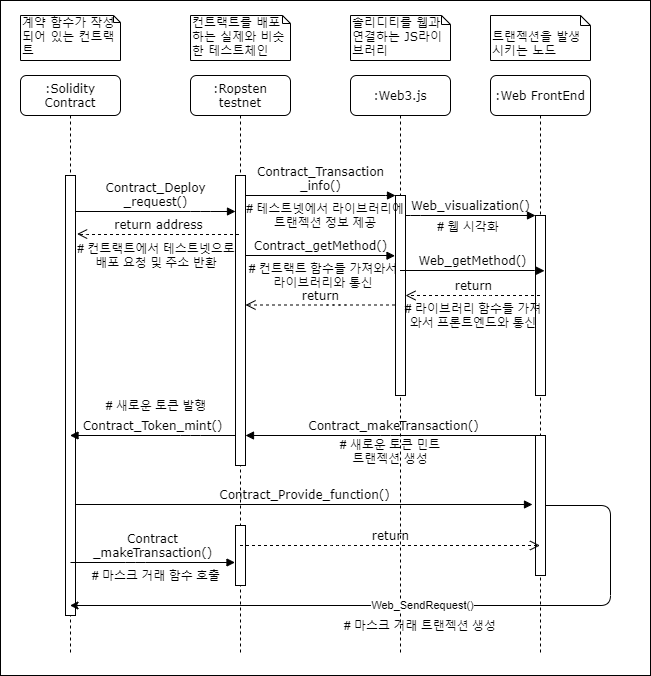

The diagram above was exported from draw.io. Its source (the exported page's mxGraphModel, read from the mxfile embedded in the PNG):
<mxGraphModel dx="942" dy="614" grid="1" gridSize="10" guides="1" tooltips="1" connect="1" arrows="1" fold="1" page="1" pageScale="1" pageWidth="1100" pageHeight="850" background="#ffffff" math="0" shadow="0">
  <root>
    <mxCell id="0" />
    <mxCell id="1" parent="0" />
    <mxCell id="3s6WjT6B0tPwRMVtVVJ8-29" value="" style="rounded=0;whiteSpace=wrap;html=1;align=left;" parent="1" vertex="1">
      <mxGeometry x="50" y="5" width="650" height="675" as="geometry" />
    </mxCell>
    <mxCell id="7baba1c4bc27f4b0-2" value=":Ropsten testnet" style="shape=umlLifeline;perimeter=lifelinePerimeter;whiteSpace=wrap;html=1;container=1;collapsible=0;recursiveResize=0;outlineConnect=0;rounded=1;shadow=0;comic=0;labelBackgroundColor=none;strokeWidth=1;fontFamily=Verdana;fontSize=12;align=center;" parent="1" vertex="1">
      <mxGeometry x="240" y="80" width="100" height="580" as="geometry" />
    </mxCell>
    <mxCell id="7baba1c4bc27f4b0-10" value="" style="html=1;points=[];perimeter=orthogonalPerimeter;rounded=0;shadow=0;comic=0;labelBackgroundColor=none;strokeWidth=1;fontFamily=Verdana;fontSize=12;align=center;" parent="7baba1c4bc27f4b0-2" vertex="1">
      <mxGeometry x="45" y="100" width="10" height="290" as="geometry" />
    </mxCell>
    <mxCell id="3s6WjT6B0tPwRMVtVVJ8-22" value="" style="html=1;points=[];perimeter=orthogonalPerimeter;rounded=0;shadow=0;comic=0;labelBackgroundColor=none;strokeWidth=1;fontFamily=Verdana;fontSize=12;align=center;" parent="7baba1c4bc27f4b0-2" vertex="1">
      <mxGeometry x="45" y="450" width="10" height="60" as="geometry" />
    </mxCell>
    <mxCell id="7baba1c4bc27f4b0-3" value=":Web3.js" style="shape=umlLifeline;perimeter=lifelinePerimeter;whiteSpace=wrap;html=1;container=1;collapsible=0;recursiveResize=0;outlineConnect=0;rounded=1;shadow=0;comic=0;labelBackgroundColor=none;strokeWidth=1;fontFamily=Verdana;fontSize=12;align=center;" parent="1" vertex="1">
      <mxGeometry x="400" y="80" width="100" height="580" as="geometry" />
    </mxCell>
    <mxCell id="7baba1c4bc27f4b0-13" value="" style="html=1;points=[];perimeter=orthogonalPerimeter;rounded=0;shadow=0;comic=0;labelBackgroundColor=none;strokeWidth=1;fontFamily=Verdana;fontSize=12;align=center;" parent="7baba1c4bc27f4b0-3" vertex="1">
      <mxGeometry x="45" y="120" width="10" height="200" as="geometry" />
    </mxCell>
    <mxCell id="7baba1c4bc27f4b0-4" value=":Web FrontEnd" style="shape=umlLifeline;perimeter=lifelinePerimeter;whiteSpace=wrap;html=1;container=1;collapsible=0;recursiveResize=0;outlineConnect=0;rounded=1;shadow=0;comic=0;labelBackgroundColor=none;strokeWidth=1;fontFamily=Verdana;fontSize=12;align=center;" parent="1" vertex="1">
      <mxGeometry x="540" y="80" width="100" height="580" as="geometry" />
    </mxCell>
    <mxCell id="7baba1c4bc27f4b0-8" value=":Solidity Contract" style="shape=umlLifeline;perimeter=lifelinePerimeter;whiteSpace=wrap;html=1;container=1;collapsible=0;recursiveResize=0;outlineConnect=0;rounded=1;shadow=0;comic=0;labelBackgroundColor=none;strokeWidth=1;fontFamily=Verdana;fontSize=12;align=center;" parent="1" vertex="1">
      <mxGeometry x="70" y="80" width="100" height="580" as="geometry" />
    </mxCell>
    <mxCell id="7baba1c4bc27f4b0-9" value="" style="html=1;points=[];perimeter=orthogonalPerimeter;rounded=0;shadow=0;comic=0;labelBackgroundColor=none;strokeWidth=1;fontFamily=Verdana;fontSize=12;align=center;" parent="7baba1c4bc27f4b0-8" vertex="1">
      <mxGeometry x="45" y="100" width="10" height="440" as="geometry" />
    </mxCell>
    <mxCell id="7baba1c4bc27f4b0-16" value="" style="html=1;points=[];perimeter=orthogonalPerimeter;rounded=0;shadow=0;comic=0;labelBackgroundColor=none;strokeWidth=1;fontFamily=Verdana;fontSize=12;align=center;" parent="1" vertex="1">
      <mxGeometry x="585" y="220" width="10" height="180" as="geometry" />
    </mxCell>
    <mxCell id="7baba1c4bc27f4b0-17" value="Web_visualization()" style="html=1;verticalAlign=bottom;endArrow=block;labelBackgroundColor=none;fontFamily=Verdana;fontSize=12;edgeStyle=elbowEdgeStyle;elbow=vertical;" parent="1" source="7baba1c4bc27f4b0-13" target="7baba1c4bc27f4b0-16" edge="1">
      <mxGeometry relative="1" as="geometry">
        <mxPoint x="510" y="220" as="sourcePoint" />
        <Array as="points">
          <mxPoint x="460" y="220" />
        </Array>
      </mxGeometry>
    </mxCell>
    <mxCell id="7baba1c4bc27f4b0-22" value="" style="html=1;points=[];perimeter=orthogonalPerimeter;rounded=0;shadow=0;comic=0;labelBackgroundColor=none;strokeWidth=1;fontFamily=Verdana;fontSize=12;align=center;" parent="1" vertex="1">
      <mxGeometry x="585" y="440" width="10" height="140" as="geometry" />
    </mxCell>
    <mxCell id="7baba1c4bc27f4b0-23" value="Contract_Provide_function()" style="html=1;verticalAlign=bottom;endArrow=block;labelBackgroundColor=none;fontFamily=Verdana;fontSize=12;" parent="1" source="7baba1c4bc27f4b0-9" edge="1">
      <mxGeometry relative="1" as="geometry">
        <mxPoint x="510" y="420" as="sourcePoint" />
        <mxPoint x="582" y="509" as="targetPoint" />
      </mxGeometry>
    </mxCell>
    <mxCell id="7baba1c4bc27f4b0-11" value="Contract_Deploy&lt;br&gt;_request()" style="html=1;verticalAlign=bottom;endArrow=block;labelBackgroundColor=none;fontFamily=Verdana;fontSize=12;edgeStyle=elbowEdgeStyle;elbow=vertical;" parent="1" edge="1">
      <mxGeometry relative="1" as="geometry">
        <mxPoint x="125" y="216" as="sourcePoint" />
        <mxPoint x="285" y="216" as="targetPoint" />
        <Array as="points">
          <mxPoint x="250" y="216" />
          <mxPoint x="260" y="206" />
          <mxPoint x="190" y="236" />
          <mxPoint x="270" y="236" />
          <mxPoint x="240" y="236" />
          <mxPoint x="200" y="306" />
        </Array>
      </mxGeometry>
    </mxCell>
    <mxCell id="7baba1c4bc27f4b0-14" value="Contract_Transaction&lt;br&gt;_info()" style="html=1;verticalAlign=bottom;endArrow=block;entryX=0;entryY=0;labelBackgroundColor=none;fontFamily=Verdana;fontSize=12;edgeStyle=elbowEdgeStyle;elbow=vertical;" parent="1" source="7baba1c4bc27f4b0-10" target="7baba1c4bc27f4b0-13" edge="1">
      <mxGeometry relative="1" as="geometry">
        <mxPoint x="370" y="200" as="sourcePoint" />
      </mxGeometry>
    </mxCell>
    <mxCell id="7baba1c4bc27f4b0-40" value="계약 함수가 작성되어 있는 컨트랙트" style="shape=note;whiteSpace=wrap;html=1;size=7;verticalAlign=bottom;align=left;spacingTop=-6;rounded=0;shadow=0;comic=0;labelBackgroundColor=none;strokeWidth=1;fontFamily=Verdana;fontSize=12" parent="1" vertex="1">
      <mxGeometry x="70" y="20" width="100" height="45" as="geometry" />
    </mxCell>
    <mxCell id="7baba1c4bc27f4b0-41" value="컨트랙트를 배포하는 실제와 비슷한 테스트체인" style="shape=note;whiteSpace=wrap;html=1;size=8;verticalAlign=bottom;align=left;spacingTop=-6;rounded=0;shadow=0;comic=0;labelBackgroundColor=none;strokeWidth=1;fontFamily=Verdana;fontSize=12" parent="1" vertex="1">
      <mxGeometry x="240" y="20" width="100" height="45" as="geometry" />
    </mxCell>
    <mxCell id="7baba1c4bc27f4b0-42" value="솔리디티를 웹과 연결하는 JS라이브러리" style="shape=note;whiteSpace=wrap;html=1;size=9;verticalAlign=bottom;align=left;spacingTop=-6;rounded=0;shadow=0;comic=0;labelBackgroundColor=none;strokeWidth=1;fontFamily=Verdana;fontSize=12" parent="1" vertex="1">
      <mxGeometry x="400" y="20" width="100" height="45" as="geometry" />
    </mxCell>
    <mxCell id="7baba1c4bc27f4b0-43" value="트랜젝션을 발생시키는 노드" style="shape=note;whiteSpace=wrap;html=1;size=10;verticalAlign=bottom;align=left;spacingTop=-6;rounded=0;shadow=0;comic=0;labelBackgroundColor=none;strokeWidth=1;fontFamily=Verdana;fontSize=12" parent="1" vertex="1">
      <mxGeometry x="540" y="20" width="100" height="45" as="geometry" />
    </mxCell>
    <mxCell id="3s6WjT6B0tPwRMVtVVJ8-8" value="Contract_Token_mint()" style="html=1;verticalAlign=bottom;endArrow=block;labelBackgroundColor=none;fontFamily=Verdana;fontSize=12;edgeStyle=elbowEdgeStyle;elbow=vertical;" parent="1" source="7baba1c4bc27f4b0-10" target="7baba1c4bc27f4b0-8" edge="1">
      <mxGeometry relative="1" as="geometry">
        <mxPoint x="280" y="220" as="sourcePoint" />
        <mxPoint x="130" y="221" as="targetPoint" />
        <Array as="points">
          <mxPoint x="240" y="440" />
          <mxPoint x="160" y="210" />
          <mxPoint x="300" y="200" />
          <mxPoint x="205" y="230" />
        </Array>
      </mxGeometry>
    </mxCell>
    <mxCell id="3s6WjT6B0tPwRMVtVVJ8-9" value="return address" style="html=1;verticalAlign=bottom;endArrow=open;dashed=1;endSize=8;labelBackgroundColor=none;fontFamily=Verdana;fontSize=12;edgeStyle=elbowEdgeStyle;elbow=vertical;entryX=1.26;entryY=0.133;entryDx=0;entryDy=0;entryPerimeter=0;" parent="1" edge="1">
      <mxGeometry relative="1" as="geometry">
        <mxPoint x="126.59999999999991" y="238.51999999999998" as="targetPoint" />
        <Array as="points">
          <mxPoint x="159" y="239" />
          <mxPoint x="194" y="270" />
          <mxPoint x="224" y="270" />
        </Array>
        <mxPoint x="288.5" y="239" as="sourcePoint" />
      </mxGeometry>
    </mxCell>
    <mxCell id="3s6WjT6B0tPwRMVtVVJ8-12" value="Contract_makeTransaction()" style="html=1;verticalAlign=bottom;endArrow=block;labelBackgroundColor=none;fontFamily=Verdana;fontSize=12;edgeStyle=elbowEdgeStyle;elbow=vertical;" parent="1" source="7baba1c4bc27f4b0-4" target="7baba1c4bc27f4b0-10" edge="1">
      <mxGeometry relative="1" as="geometry">
        <mxPoint x="520" y="450" as="sourcePoint" />
        <mxPoint x="350" y="450" as="targetPoint" />
        <Array as="points">
          <mxPoint x="440" y="440" />
          <mxPoint x="530.5" y="280" />
          <mxPoint x="435.5" y="310" />
        </Array>
      </mxGeometry>
    </mxCell>
    <mxCell id="3s6WjT6B0tPwRMVtVVJ8-21" value="Web_SendRequest()" style="endArrow=classic;html=1;" parent="1" source="7baba1c4bc27f4b0-22" target="7baba1c4bc27f4b0-8" edge="1">
      <mxGeometry width="50" height="50" relative="1" as="geometry">
        <mxPoint x="660" y="510" as="sourcePoint" />
        <mxPoint x="360" y="630" as="targetPoint" />
        <Array as="points">
          <mxPoint x="660" y="510" />
          <mxPoint x="660" y="610" />
        </Array>
      </mxGeometry>
    </mxCell>
    <mxCell id="3s6WjT6B0tPwRMVtVVJ8-23" value="Contract&lt;br&gt;_makeTransaction()" style="html=1;verticalAlign=bottom;endArrow=block;labelBackgroundColor=none;fontFamily=Verdana;fontSize=12;edgeStyle=elbowEdgeStyle;elbow=vertical;" parent="1" edge="1">
      <mxGeometry relative="1" as="geometry">
        <mxPoint x="120" y="567" as="sourcePoint" />
        <mxPoint x="284.5" y="567" as="targetPoint" />
        <Array as="points">
          <mxPoint x="185" y="567" />
          <mxPoint x="265" y="567" />
          <mxPoint x="235" y="567" />
          <mxPoint x="195" y="637" />
        </Array>
      </mxGeometry>
    </mxCell>
    <mxCell id="3s6WjT6B0tPwRMVtVVJ8-24" value="Web_getMethod()" style="html=1;verticalAlign=bottom;endArrow=block;labelBackgroundColor=none;fontFamily=Verdana;fontSize=12;edgeStyle=elbowEdgeStyle;elbow=vertical;entryX=0.9;entryY=0.307;entryDx=0;entryDy=0;entryPerimeter=0;" parent="1" source="7baba1c4bc27f4b0-3" target="7baba1c4bc27f4b0-16" edge="1">
      <mxGeometry relative="1" as="geometry">
        <mxPoint x="468" y="270" as="sourcePoint" />
        <mxPoint x="632.5" y="270" as="targetPoint" />
        <Array as="points">
          <mxPoint x="570" y="275" />
          <mxPoint x="613" y="270" />
          <mxPoint x="583" y="270" />
          <mxPoint x="543" y="340" />
        </Array>
      </mxGeometry>
    </mxCell>
    <mxCell id="3s6WjT6B0tPwRMVtVVJ8-25" value="return" style="html=1;verticalAlign=bottom;endArrow=open;dashed=1;endSize=8;labelBackgroundColor=none;fontFamily=Verdana;fontSize=12;edgeStyle=elbowEdgeStyle;elbow=vertical;" parent="1" source="7baba1c4bc27f4b0-4" edge="1">
      <mxGeometry relative="1" as="geometry">
        <mxPoint x="455" y="300" as="targetPoint" />
        <Array as="points">
          <mxPoint x="530" y="300" />
          <mxPoint x="425" y="300" />
        </Array>
        <mxPoint x="489.5" y="300" as="sourcePoint" />
      </mxGeometry>
    </mxCell>
    <mxCell id="3s6WjT6B0tPwRMVtVVJ8-26" value="Contract_getMethod()" style="html=1;verticalAlign=bottom;endArrow=block;labelBackgroundColor=none;fontFamily=Verdana;fontSize=12;edgeStyle=elbowEdgeStyle;elbow=vertical;entryX=0.9;entryY=0.307;entryDx=0;entryDy=0;entryPerimeter=0;" parent="1" source="7baba1c4bc27f4b0-10" edge="1">
      <mxGeometry relative="1" as="geometry">
        <mxPoint x="300" y="260" as="sourcePoint" />
        <mxPoint x="444.5" y="260.26" as="targetPoint" />
        <Array as="points">
          <mxPoint x="420.5" y="260" />
          <mxPoint x="463.5" y="255" />
          <mxPoint x="433.5" y="255" />
          <mxPoint x="393.5" y="325" />
        </Array>
      </mxGeometry>
    </mxCell>
    <mxCell id="3s6WjT6B0tPwRMVtVVJ8-27" value="return" style="html=1;verticalAlign=bottom;endArrow=open;dashed=1;endSize=8;labelBackgroundColor=none;fontFamily=Verdana;fontSize=12;edgeStyle=elbowEdgeStyle;elbow=vertical;" parent="1" target="7baba1c4bc27f4b0-10" edge="1">
      <mxGeometry relative="1" as="geometry">
        <mxPoint x="310" y="309.5" as="targetPoint" />
        <Array as="points">
          <mxPoint x="385" y="309.5" />
          <mxPoint x="280" y="309.5" />
        </Array>
        <mxPoint x="444.5" y="309.5" as="sourcePoint" />
      </mxGeometry>
    </mxCell>
    <mxCell id="3s6WjT6B0tPwRMVtVVJ8-28" value="return" style="html=1;verticalAlign=bottom;endArrow=open;dashed=1;endSize=8;labelBackgroundColor=none;fontFamily=Verdana;fontSize=12;edgeStyle=elbowEdgeStyle;elbow=vertical;" parent="1" source="7baba1c4bc27f4b0-2" target="7baba1c4bc27f4b0-4" edge="1">
      <mxGeometry relative="1" as="geometry">
        <mxPoint x="340" y="560" as="targetPoint" />
        <Array as="points">
          <mxPoint x="390" y="550" />
          <mxPoint x="430" y="560" />
          <mxPoint x="325" y="560" />
        </Array>
        <mxPoint x="489.5" y="560" as="sourcePoint" />
      </mxGeometry>
    </mxCell>
    <mxCell id="DuFK7cLQuT20ufvF3UG2-7" value="# 컨트랙트에서 테스트넷으로 배포 요청 및 주소 반환" style="text;html=1;strokeColor=none;fillColor=none;align=center;verticalAlign=middle;whiteSpace=wrap;rounded=0;" parent="1" vertex="1">
      <mxGeometry x="126" y="250" width="160" height="20" as="geometry" />
    </mxCell>
    <mxCell id="DuFK7cLQuT20ufvF3UG2-9" value="# 테스트넷에서 라이브러리에 트랜젝션 정보 제공" style="text;html=1;strokeColor=none;fillColor=none;align=center;verticalAlign=middle;whiteSpace=wrap;rounded=0;" parent="1" vertex="1">
      <mxGeometry x="295" y="210" width="160" height="20" as="geometry" />
    </mxCell>
    <mxCell id="DuFK7cLQuT20ufvF3UG2-10" value="# 컨트랙트 함수들 가져와서 라이브러리와 통신" style="text;html=1;strokeColor=none;fillColor=none;align=center;verticalAlign=middle;whiteSpace=wrap;rounded=0;" parent="1" vertex="1">
      <mxGeometry x="293" y="270" width="160" height="20" as="geometry" />
    </mxCell>
    <mxCell id="DuFK7cLQuT20ufvF3UG2-11" value="# 웹 시각화" style="text;html=1;strokeColor=none;fillColor=none;align=center;verticalAlign=middle;whiteSpace=wrap;rounded=0;" parent="1" vertex="1">
      <mxGeometry x="448" y="221" width="140" height="20" as="geometry" />
    </mxCell>
    <mxCell id="DuFK7cLQuT20ufvF3UG2-12" value="# 라이브러리 함수들 가져와서 프론트엔드와 통신" style="text;html=1;strokeColor=none;fillColor=none;align=center;verticalAlign=middle;whiteSpace=wrap;rounded=0;" parent="1" vertex="1">
      <mxGeometry x="453" y="310" width="140" height="20" as="geometry" />
    </mxCell>
    <mxCell id="DuFK7cLQuT20ufvF3UG2-13" value="# 새로운 토큰 발행" style="text;html=1;strokeColor=none;fillColor=none;align=center;verticalAlign=middle;whiteSpace=wrap;rounded=0;" parent="1" vertex="1">
      <mxGeometry x="126" y="400" width="160" height="20" as="geometry" />
    </mxCell>
    <mxCell id="DuFK7cLQuT20ufvF3UG2-14" value="# 새로운 토큰 민트&lt;br&gt;트랜젝션 생성" style="text;html=1;strokeColor=none;fillColor=none;align=center;verticalAlign=middle;whiteSpace=wrap;rounded=0;" parent="1" vertex="1">
      <mxGeometry x="360" y="446" width="160" height="20" as="geometry" />
    </mxCell>
    <mxCell id="DuFK7cLQuT20ufvF3UG2-15" value="# 마스크 거래 트랜젝션 생성" style="text;html=1;strokeColor=none;fillColor=none;align=center;verticalAlign=middle;whiteSpace=wrap;rounded=0;" parent="1" vertex="1">
      <mxGeometry x="390" y="620" width="160" height="20" as="geometry" />
    </mxCell>
    <mxCell id="DuFK7cLQuT20ufvF3UG2-16" value="# 마스크 거래 함수 호출" style="text;html=1;strokeColor=none;fillColor=none;align=center;verticalAlign=middle;whiteSpace=wrap;rounded=0;" parent="1" vertex="1">
      <mxGeometry x="126" y="570" width="160" height="20" as="geometry" />
    </mxCell>
  </root>
</mxGraphModel>